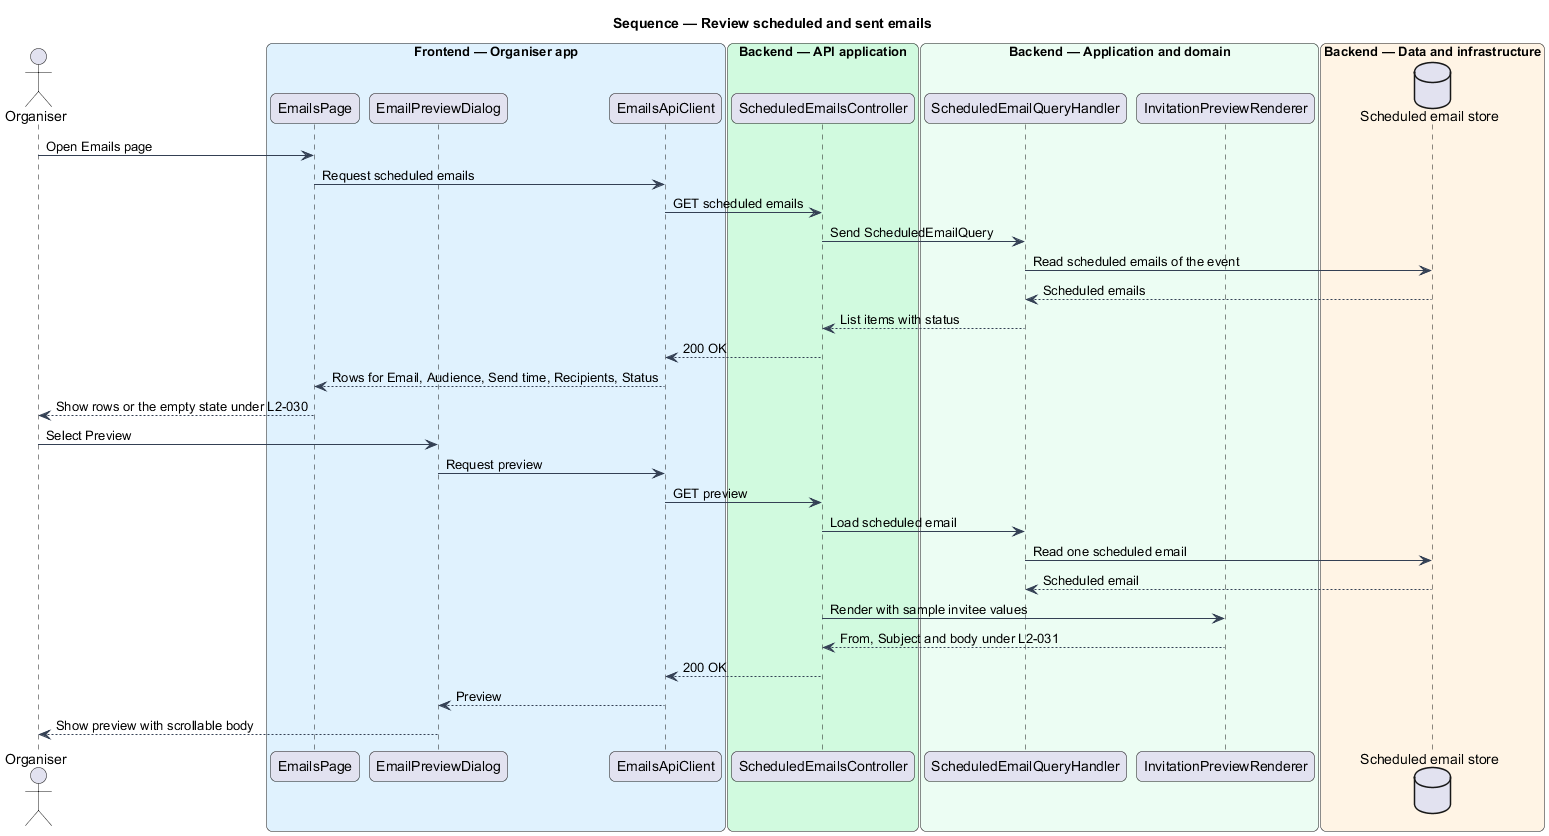

The diagram above was rendered by PlantUML. Its source (embedded in the PNG):
@startuml
title Sequence — Review scheduled and sent emails
skinparam backgroundColor #FFFFFF
skinparam shadowing false
skinparam roundcorner 12
skinparam defaultFontName Arial
skinparam ArrowColor #344054
skinparam rectangle {
  BorderColor #344054
  FontColor #101828
}
skinparam package {
  BorderColor #667085
  FontColor #101828
  BackgroundColor #F9FAFB
}
actor "Organiser" as actor
box "Frontend — Organiser app" #E0F2FE
  participant "EmailsPage" as page
  participant "EmailPreviewDialog" as dialog
  participant "EmailsApiClient" as client
end box
box "Backend — API application" #D1FADF
  participant "ScheduledEmailsController" as controller
end box
box "Backend — Application and domain" #ECFDF3
  participant "ScheduledEmailQueryHandler" as handler
  participant "InvitationPreviewRenderer" as renderer
end box
box "Backend — Data and infrastructure" #FFF4E5
  database "Scheduled email store" as db
end box

actor -> page : Open Emails page
page -> client : Request scheduled emails
client -> controller : GET scheduled emails
controller -> handler : Send ScheduledEmailQuery
handler -> db : Read scheduled emails of the event
db --> handler : Scheduled emails
handler --> controller : List items with status
controller --> client : 200 OK
client --> page : Rows for Email, Audience, Send time, Recipients, Status
page --> actor : Show rows or the empty state under L2-030

actor -> dialog : Select Preview
dialog -> client : Request preview
client -> controller : GET preview
controller -> handler : Load scheduled email
handler -> db : Read one scheduled email
db --> handler : Scheduled email
controller -> renderer : Render with sample invitee values
renderer --> controller : From, Subject and body under L2-031
controller --> client : 200 OK
client --> dialog : Preview
dialog --> actor : Show preview with scrollable body
@enduml